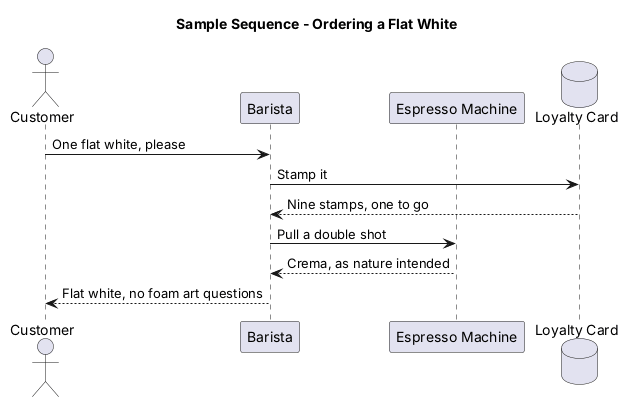

The diagram above was rendered by PlantUML. Its source (embedded in the PNG):
@startuml
title Sample Sequence - Ordering a Flat White

actor Customer
participant "Barista" as Barista
participant "Espresso Machine" as Machine
database "Loyalty Card" as Card

Customer -> Barista: One flat white, please
Barista -> Card: Stamp it
Card --> Barista: Nine stamps, one to go
Barista -> Machine: Pull a double shot
Machine --> Barista: Crema, as nature intended
Barista --> Customer: Flat white, no foam art questions

@enduml